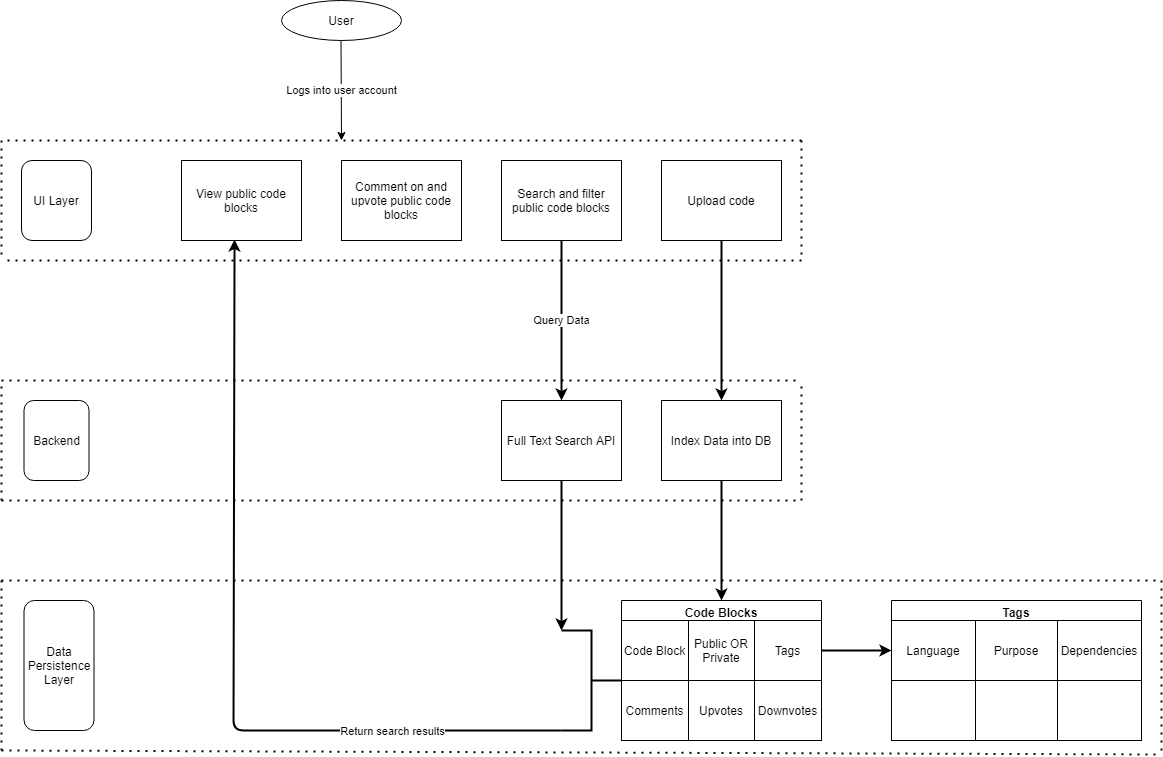

The diagram above was exported from draw.io. Its source (the exported page's mxGraphModel, read from the mxfile embedded in the PNG):
<mxGraphModel dx="1375" dy="710" grid="1" gridSize="10" guides="1" tooltips="1" connect="1" arrows="1" fold="1" page="1" pageScale="1" pageWidth="850" pageHeight="1100" math="0" shadow="0">
  <root>
    <mxCell id="0" />
    <mxCell id="1" parent="0" />
    <mxCell id="DK5l4yM7UIr0SHrx9vmO-4" value="" style="endArrow=classic;html=1;exitX=0.5;exitY=1;exitDx=0;exitDy=0;" edge="1" parent="1">
      <mxGeometry relative="1" as="geometry">
        <mxPoint x="359.5" y="80" as="sourcePoint" />
        <mxPoint x="360" y="180" as="targetPoint" />
        <Array as="points" />
      </mxGeometry>
    </mxCell>
    <mxCell id="DK5l4yM7UIr0SHrx9vmO-5" value="Logs into user account" style="edgeLabel;resizable=0;html=1;align=center;verticalAlign=middle;rotation=0;" connectable="0" vertex="1" parent="DK5l4yM7UIr0SHrx9vmO-4">
      <mxGeometry relative="1" as="geometry">
        <mxPoint as="offset" />
      </mxGeometry>
    </mxCell>
    <mxCell id="DK5l4yM7UIr0SHrx9vmO-6" value="View public code blocks" style="rounded=0;whiteSpace=wrap;html=1;" vertex="1" parent="1">
      <mxGeometry x="200" y="200" width="120" height="80" as="geometry" />
    </mxCell>
    <mxCell id="DK5l4yM7UIr0SHrx9vmO-7" value="Comment on and upvote public code blocks" style="rounded=0;whiteSpace=wrap;html=1;" vertex="1" parent="1">
      <mxGeometry x="360" y="200" width="120" height="80" as="geometry" />
    </mxCell>
    <mxCell id="DK5l4yM7UIr0SHrx9vmO-8" value="Search and filter public code blocks" style="rounded=0;whiteSpace=wrap;html=1;" vertex="1" parent="1">
      <mxGeometry x="520" y="200" width="120" height="80" as="geometry" />
    </mxCell>
    <mxCell id="DK5l4yM7UIr0SHrx9vmO-24" style="edgeStyle=orthogonalEdgeStyle;rounded=0;orthogonalLoop=1;jettySize=auto;html=1;exitX=0.5;exitY=1;exitDx=0;exitDy=0;strokeWidth=2;" edge="1" parent="1" source="DK5l4yM7UIr0SHrx9vmO-9">
      <mxGeometry relative="1" as="geometry">
        <mxPoint x="740" y="440" as="targetPoint" />
      </mxGeometry>
    </mxCell>
    <mxCell id="DK5l4yM7UIr0SHrx9vmO-9" value="Upload code" style="rounded=0;whiteSpace=wrap;html=1;" vertex="1" parent="1">
      <mxGeometry x="680" y="200" width="120" height="80" as="geometry" />
    </mxCell>
    <mxCell id="DK5l4yM7UIr0SHrx9vmO-12" value="User" style="ellipse;whiteSpace=wrap;html=1;" vertex="1" parent="1">
      <mxGeometry x="300" y="40" width="120" height="40" as="geometry" />
    </mxCell>
    <mxCell id="DK5l4yM7UIr0SHrx9vmO-13" value="UI Layer" style="rounded=1;whiteSpace=wrap;html=1;direction=south;" vertex="1" parent="1">
      <mxGeometry x="40" y="200" width="70" height="80" as="geometry" />
    </mxCell>
    <mxCell id="DK5l4yM7UIr0SHrx9vmO-15" value="" style="endArrow=none;dashed=1;html=1;dashPattern=1 3;strokeWidth=2;" edge="1" parent="1">
      <mxGeometry width="50" height="50" relative="1" as="geometry">
        <mxPoint x="820" y="300" as="sourcePoint" />
        <mxPoint x="20" y="300" as="targetPoint" />
      </mxGeometry>
    </mxCell>
    <mxCell id="DK5l4yM7UIr0SHrx9vmO-16" value="" style="endArrow=none;dashed=1;html=1;dashPattern=1 3;strokeWidth=2;" edge="1" parent="1">
      <mxGeometry width="50" height="50" relative="1" as="geometry">
        <mxPoint x="820" y="180" as="sourcePoint" />
        <mxPoint x="820" y="300" as="targetPoint" />
      </mxGeometry>
    </mxCell>
    <mxCell id="DK5l4yM7UIr0SHrx9vmO-17" value="" style="endArrow=none;dashed=1;html=1;dashPattern=1 3;strokeWidth=2;" edge="1" parent="1">
      <mxGeometry width="50" height="50" relative="1" as="geometry">
        <mxPoint x="20" y="180" as="sourcePoint" />
        <mxPoint x="20" y="300" as="targetPoint" />
      </mxGeometry>
    </mxCell>
    <mxCell id="DK5l4yM7UIr0SHrx9vmO-18" value="" style="endArrow=none;dashed=1;html=1;dashPattern=1 3;strokeWidth=2;" edge="1" parent="1">
      <mxGeometry width="50" height="50" relative="1" as="geometry">
        <mxPoint x="820" y="180" as="sourcePoint" />
        <mxPoint x="20" y="180" as="targetPoint" />
      </mxGeometry>
    </mxCell>
    <mxCell id="DK5l4yM7UIr0SHrx9vmO-23" value="Code Blocks" style="swimlane;" vertex="1" parent="1">
      <mxGeometry x="640" y="640" width="200" height="140" as="geometry" />
    </mxCell>
    <mxCell id="DK5l4yM7UIr0SHrx9vmO-51" value="" style="shape=table;html=1;whiteSpace=wrap;startSize=0;container=1;collapsible=0;childLayout=tableLayout;" vertex="1" parent="DK5l4yM7UIr0SHrx9vmO-23">
      <mxGeometry y="20" width="200" height="120" as="geometry" />
    </mxCell>
    <mxCell id="DK5l4yM7UIr0SHrx9vmO-52" value="" style="shape=partialRectangle;html=1;whiteSpace=wrap;collapsible=0;dropTarget=0;pointerEvents=0;fillColor=none;top=0;left=0;bottom=0;right=0;points=[[0,0.5],[1,0.5]];portConstraint=eastwest;" vertex="1" parent="DK5l4yM7UIr0SHrx9vmO-51">
      <mxGeometry width="200" height="60" as="geometry" />
    </mxCell>
    <mxCell id="DK5l4yM7UIr0SHrx9vmO-53" value="Code Block" style="shape=partialRectangle;html=1;whiteSpace=wrap;connectable=0;fillColor=none;top=0;left=0;bottom=0;right=0;overflow=hidden;pointerEvents=1;" vertex="1" parent="DK5l4yM7UIr0SHrx9vmO-52">
      <mxGeometry width="67" height="60" as="geometry">
        <mxRectangle width="67" height="60" as="alternateBounds" />
      </mxGeometry>
    </mxCell>
    <mxCell id="DK5l4yM7UIr0SHrx9vmO-54" value="Public OR Private" style="shape=partialRectangle;html=1;whiteSpace=wrap;connectable=0;fillColor=none;top=0;left=0;bottom=0;right=0;overflow=hidden;pointerEvents=1;" vertex="1" parent="DK5l4yM7UIr0SHrx9vmO-52">
      <mxGeometry x="67" width="66" height="60" as="geometry">
        <mxRectangle width="66" height="60" as="alternateBounds" />
      </mxGeometry>
    </mxCell>
    <mxCell id="DK5l4yM7UIr0SHrx9vmO-55" value="Tags" style="shape=partialRectangle;html=1;whiteSpace=wrap;connectable=0;fillColor=none;top=0;left=0;bottom=0;right=0;overflow=hidden;pointerEvents=1;" vertex="1" parent="DK5l4yM7UIr0SHrx9vmO-52">
      <mxGeometry x="133" width="67" height="60" as="geometry">
        <mxRectangle width="67" height="60" as="alternateBounds" />
      </mxGeometry>
    </mxCell>
    <mxCell id="DK5l4yM7UIr0SHrx9vmO-56" value="" style="shape=partialRectangle;html=1;whiteSpace=wrap;collapsible=0;dropTarget=0;pointerEvents=0;fillColor=none;top=0;left=0;bottom=0;right=0;points=[[0,0.5],[1,0.5]];portConstraint=eastwest;" vertex="1" parent="DK5l4yM7UIr0SHrx9vmO-51">
      <mxGeometry y="60" width="200" height="60" as="geometry" />
    </mxCell>
    <mxCell id="DK5l4yM7UIr0SHrx9vmO-57" value="Comments" style="shape=partialRectangle;html=1;whiteSpace=wrap;connectable=0;fillColor=none;top=0;left=0;bottom=0;right=0;overflow=hidden;pointerEvents=1;" vertex="1" parent="DK5l4yM7UIr0SHrx9vmO-56">
      <mxGeometry width="67" height="60" as="geometry">
        <mxRectangle width="67" height="60" as="alternateBounds" />
      </mxGeometry>
    </mxCell>
    <mxCell id="DK5l4yM7UIr0SHrx9vmO-58" value="Upvotes" style="shape=partialRectangle;html=1;whiteSpace=wrap;connectable=0;fillColor=none;top=0;left=0;bottom=0;right=0;overflow=hidden;pointerEvents=1;" vertex="1" parent="DK5l4yM7UIr0SHrx9vmO-56">
      <mxGeometry x="67" width="66" height="60" as="geometry">
        <mxRectangle width="66" height="60" as="alternateBounds" />
      </mxGeometry>
    </mxCell>
    <mxCell id="DK5l4yM7UIr0SHrx9vmO-59" value="Downvotes" style="shape=partialRectangle;html=1;whiteSpace=wrap;connectable=0;fillColor=none;top=0;left=0;bottom=0;right=0;overflow=hidden;pointerEvents=1;" vertex="1" parent="DK5l4yM7UIr0SHrx9vmO-56">
      <mxGeometry x="133" width="67" height="60" as="geometry">
        <mxRectangle width="67" height="60" as="alternateBounds" />
      </mxGeometry>
    </mxCell>
    <mxCell id="DK5l4yM7UIr0SHrx9vmO-77" style="edgeStyle=orthogonalEdgeStyle;rounded=0;orthogonalLoop=1;jettySize=auto;html=1;exitX=1;exitY=0.5;exitDx=0;exitDy=0;entryX=0;entryY=0.5;entryDx=0;entryDy=0;strokeWidth=2;" edge="1" parent="1" source="DK5l4yM7UIr0SHrx9vmO-52" target="DK5l4yM7UIr0SHrx9vmO-94">
      <mxGeometry relative="1" as="geometry">
        <mxPoint x="890" y="450" as="targetPoint" />
      </mxGeometry>
    </mxCell>
    <mxCell id="DK5l4yM7UIr0SHrx9vmO-92" value="Tags" style="swimlane;" vertex="1" parent="1">
      <mxGeometry x="910" y="640" width="250" height="140" as="geometry" />
    </mxCell>
    <mxCell id="DK5l4yM7UIr0SHrx9vmO-93" value="" style="shape=table;html=1;whiteSpace=wrap;startSize=0;container=1;collapsible=0;childLayout=tableLayout;" vertex="1" parent="DK5l4yM7UIr0SHrx9vmO-92">
      <mxGeometry y="20" width="250" height="120" as="geometry" />
    </mxCell>
    <mxCell id="DK5l4yM7UIr0SHrx9vmO-94" value="" style="shape=partialRectangle;html=1;whiteSpace=wrap;collapsible=0;dropTarget=0;pointerEvents=0;fillColor=none;top=0;left=0;bottom=0;right=0;points=[[0,0.5],[1,0.5]];portConstraint=eastwest;" vertex="1" parent="DK5l4yM7UIr0SHrx9vmO-93">
      <mxGeometry width="250" height="60" as="geometry" />
    </mxCell>
    <mxCell id="DK5l4yM7UIr0SHrx9vmO-95" value="Language" style="shape=partialRectangle;html=1;whiteSpace=wrap;connectable=0;fillColor=none;top=0;left=0;bottom=0;right=0;overflow=hidden;pointerEvents=1;" vertex="1" parent="DK5l4yM7UIr0SHrx9vmO-94">
      <mxGeometry width="84" height="60" as="geometry">
        <mxRectangle width="84" height="60" as="alternateBounds" />
      </mxGeometry>
    </mxCell>
    <mxCell id="DK5l4yM7UIr0SHrx9vmO-96" value="Purpose" style="shape=partialRectangle;html=1;whiteSpace=wrap;connectable=0;fillColor=none;top=0;left=0;bottom=0;right=0;overflow=hidden;pointerEvents=1;" vertex="1" parent="DK5l4yM7UIr0SHrx9vmO-94">
      <mxGeometry x="84" width="82" height="60" as="geometry">
        <mxRectangle width="82" height="60" as="alternateBounds" />
      </mxGeometry>
    </mxCell>
    <mxCell id="DK5l4yM7UIr0SHrx9vmO-97" value="Dependencies" style="shape=partialRectangle;html=1;whiteSpace=wrap;connectable=0;fillColor=none;top=0;left=0;bottom=0;right=0;overflow=hidden;pointerEvents=1;" vertex="1" parent="DK5l4yM7UIr0SHrx9vmO-94">
      <mxGeometry x="166" width="84" height="60" as="geometry">
        <mxRectangle width="84" height="60" as="alternateBounds" />
      </mxGeometry>
    </mxCell>
    <mxCell id="DK5l4yM7UIr0SHrx9vmO-98" value="" style="shape=partialRectangle;html=1;whiteSpace=wrap;collapsible=0;dropTarget=0;pointerEvents=0;fillColor=none;top=0;left=0;bottom=0;right=0;points=[[0,0.5],[1,0.5]];portConstraint=eastwest;" vertex="1" parent="DK5l4yM7UIr0SHrx9vmO-93">
      <mxGeometry y="60" width="250" height="60" as="geometry" />
    </mxCell>
    <mxCell id="DK5l4yM7UIr0SHrx9vmO-99" value="" style="shape=partialRectangle;html=1;whiteSpace=wrap;connectable=0;fillColor=none;top=0;left=0;bottom=0;right=0;overflow=hidden;pointerEvents=1;" vertex="1" parent="DK5l4yM7UIr0SHrx9vmO-98">
      <mxGeometry width="84" height="60" as="geometry">
        <mxRectangle width="84" height="60" as="alternateBounds" />
      </mxGeometry>
    </mxCell>
    <mxCell id="DK5l4yM7UIr0SHrx9vmO-100" value="" style="shape=partialRectangle;html=1;whiteSpace=wrap;connectable=0;fillColor=none;top=0;left=0;bottom=0;right=0;overflow=hidden;pointerEvents=1;" vertex="1" parent="DK5l4yM7UIr0SHrx9vmO-98">
      <mxGeometry x="84" width="82" height="60" as="geometry">
        <mxRectangle width="82" height="60" as="alternateBounds" />
      </mxGeometry>
    </mxCell>
    <mxCell id="DK5l4yM7UIr0SHrx9vmO-101" value="" style="shape=partialRectangle;html=1;whiteSpace=wrap;connectable=0;fillColor=none;top=0;left=0;bottom=0;right=0;overflow=hidden;pointerEvents=1;" vertex="1" parent="DK5l4yM7UIr0SHrx9vmO-98">
      <mxGeometry x="166" width="84" height="60" as="geometry">
        <mxRectangle width="84" height="60" as="alternateBounds" />
      </mxGeometry>
    </mxCell>
    <mxCell id="DK5l4yM7UIr0SHrx9vmO-103" value="Query Data" style="endArrow=classic;html=1;exitX=0.5;exitY=1;exitDx=0;exitDy=0;strokeWidth=2;entryX=0.5;entryY=0;entryDx=0;entryDy=0;" edge="1" parent="1" source="DK5l4yM7UIr0SHrx9vmO-8" target="DK5l4yM7UIr0SHrx9vmO-113">
      <mxGeometry relative="1" as="geometry">
        <mxPoint x="380" y="520" as="sourcePoint" />
        <mxPoint x="580" y="410" as="targetPoint" />
        <Array as="points" />
      </mxGeometry>
    </mxCell>
    <mxCell id="DK5l4yM7UIr0SHrx9vmO-106" value="" style="endArrow=classic;html=1;exitX=1;exitY=0;exitDx=0;exitDy=0;exitPerimeter=0;strokeWidth=2;entryX=0.442;entryY=0.988;entryDx=0;entryDy=0;entryPerimeter=0;" edge="1" parent="1" source="DK5l4yM7UIr0SHrx9vmO-108" target="DK5l4yM7UIr0SHrx9vmO-6">
      <mxGeometry relative="1" as="geometry">
        <mxPoint x="410" y="730" as="sourcePoint" />
        <mxPoint x="251.96000000000004" y="520" as="targetPoint" />
        <Array as="points">
          <mxPoint x="252" y="770" />
        </Array>
      </mxGeometry>
    </mxCell>
    <mxCell id="DK5l4yM7UIr0SHrx9vmO-107" value="Return search results" style="edgeLabel;resizable=0;html=1;align=center;verticalAlign=middle;" connectable="0" vertex="1" parent="DK5l4yM7UIr0SHrx9vmO-106">
      <mxGeometry relative="1" as="geometry">
        <mxPoint x="158" y="81" as="offset" />
      </mxGeometry>
    </mxCell>
    <mxCell id="DK5l4yM7UIr0SHrx9vmO-108" value="" style="strokeWidth=2;html=1;shape=mxgraph.flowchart.annotation_2;align=left;labelPosition=right;pointerEvents=1;direction=west;" vertex="1" parent="1">
      <mxGeometry x="580" y="670" width="60" height="100" as="geometry" />
    </mxCell>
    <mxCell id="DK5l4yM7UIr0SHrx9vmO-109" value="Data Persistence Layer" style="rounded=1;whiteSpace=wrap;html=1;direction=south;" vertex="1" parent="1">
      <mxGeometry x="42.5" y="640" width="70" height="130" as="geometry" />
    </mxCell>
    <mxCell id="DK5l4yM7UIr0SHrx9vmO-111" value="Backend" style="rounded=1;whiteSpace=wrap;html=1;direction=south;" vertex="1" parent="1">
      <mxGeometry x="42.5" y="440" width="65" height="80" as="geometry" />
    </mxCell>
    <mxCell id="DK5l4yM7UIr0SHrx9vmO-115" style="edgeStyle=orthogonalEdgeStyle;rounded=0;orthogonalLoop=1;jettySize=auto;html=1;exitX=0.5;exitY=1;exitDx=0;exitDy=0;entryX=1;entryY=1;entryDx=0;entryDy=0;entryPerimeter=0;strokeWidth=2;" edge="1" parent="1" source="DK5l4yM7UIr0SHrx9vmO-113" target="DK5l4yM7UIr0SHrx9vmO-108">
      <mxGeometry relative="1" as="geometry" />
    </mxCell>
    <mxCell id="DK5l4yM7UIr0SHrx9vmO-113" value="Full Text Search API" style="rounded=0;whiteSpace=wrap;html=1;" vertex="1" parent="1">
      <mxGeometry x="520" y="440" width="120" height="80" as="geometry" />
    </mxCell>
    <mxCell id="DK5l4yM7UIr0SHrx9vmO-120" value="" style="endArrow=none;dashed=1;html=1;dashPattern=1 3;strokeWidth=2;" edge="1" parent="1">
      <mxGeometry width="50" height="50" relative="1" as="geometry">
        <mxPoint x="20" y="540" as="sourcePoint" />
        <mxPoint x="820" y="540" as="targetPoint" />
      </mxGeometry>
    </mxCell>
    <mxCell id="DK5l4yM7UIr0SHrx9vmO-121" value="" style="endArrow=none;dashed=1;html=1;dashPattern=1 3;strokeWidth=2;" edge="1" parent="1">
      <mxGeometry width="50" height="50" relative="1" as="geometry">
        <mxPoint x="20" y="540" as="sourcePoint" />
        <mxPoint x="20" y="420" as="targetPoint" />
      </mxGeometry>
    </mxCell>
    <mxCell id="DK5l4yM7UIr0SHrx9vmO-122" value="" style="endArrow=none;dashed=1;html=1;dashPattern=1 3;strokeWidth=2;" edge="1" parent="1">
      <mxGeometry width="50" height="50" relative="1" as="geometry">
        <mxPoint x="820" y="540" as="sourcePoint" />
        <mxPoint x="820" y="420" as="targetPoint" />
      </mxGeometry>
    </mxCell>
    <mxCell id="DK5l4yM7UIr0SHrx9vmO-123" value="" style="endArrow=none;dashed=1;html=1;dashPattern=1 3;strokeWidth=2;" edge="1" parent="1">
      <mxGeometry width="50" height="50" relative="1" as="geometry">
        <mxPoint x="20" y="420" as="sourcePoint" />
        <mxPoint x="820" y="420" as="targetPoint" />
      </mxGeometry>
    </mxCell>
    <mxCell id="DK5l4yM7UIr0SHrx9vmO-126" style="edgeStyle=orthogonalEdgeStyle;rounded=0;orthogonalLoop=1;jettySize=auto;html=1;entryX=0.5;entryY=0;entryDx=0;entryDy=0;strokeWidth=2;" edge="1" parent="1" source="DK5l4yM7UIr0SHrx9vmO-125" target="DK5l4yM7UIr0SHrx9vmO-23">
      <mxGeometry relative="1" as="geometry" />
    </mxCell>
    <mxCell id="DK5l4yM7UIr0SHrx9vmO-125" value="Index Data into DB" style="rounded=0;whiteSpace=wrap;html=1;" vertex="1" parent="1">
      <mxGeometry x="680" y="440" width="120" height="80" as="geometry" />
    </mxCell>
    <mxCell id="DK5l4yM7UIr0SHrx9vmO-127" value="" style="endArrow=none;dashed=1;html=1;dashPattern=1 3;strokeWidth=2;" edge="1" parent="1">
      <mxGeometry width="50" height="50" relative="1" as="geometry">
        <mxPoint x="20" y="790" as="sourcePoint" />
        <mxPoint x="20" y="620" as="targetPoint" />
      </mxGeometry>
    </mxCell>
    <mxCell id="DK5l4yM7UIr0SHrx9vmO-128" value="" style="endArrow=none;dashed=1;html=1;dashPattern=1 3;strokeWidth=2;" edge="1" parent="1">
      <mxGeometry width="50" height="50" relative="1" as="geometry">
        <mxPoint x="20" y="790" as="sourcePoint" />
        <mxPoint x="1180" y="794" as="targetPoint" />
      </mxGeometry>
    </mxCell>
    <mxCell id="DK5l4yM7UIr0SHrx9vmO-129" value="" style="endArrow=none;dashed=1;html=1;dashPattern=1 3;strokeWidth=2;" edge="1" parent="1">
      <mxGeometry width="50" height="50" relative="1" as="geometry">
        <mxPoint x="1180" y="790" as="sourcePoint" />
        <mxPoint x="1180" y="620" as="targetPoint" />
      </mxGeometry>
    </mxCell>
    <mxCell id="DK5l4yM7UIr0SHrx9vmO-130" value="" style="endArrow=none;dashed=1;html=1;dashPattern=1 3;strokeWidth=2;" edge="1" parent="1">
      <mxGeometry width="50" height="50" relative="1" as="geometry">
        <mxPoint x="20" y="620" as="sourcePoint" />
        <mxPoint x="1180" y="620" as="targetPoint" />
      </mxGeometry>
    </mxCell>
  </root>
</mxGraphModel>